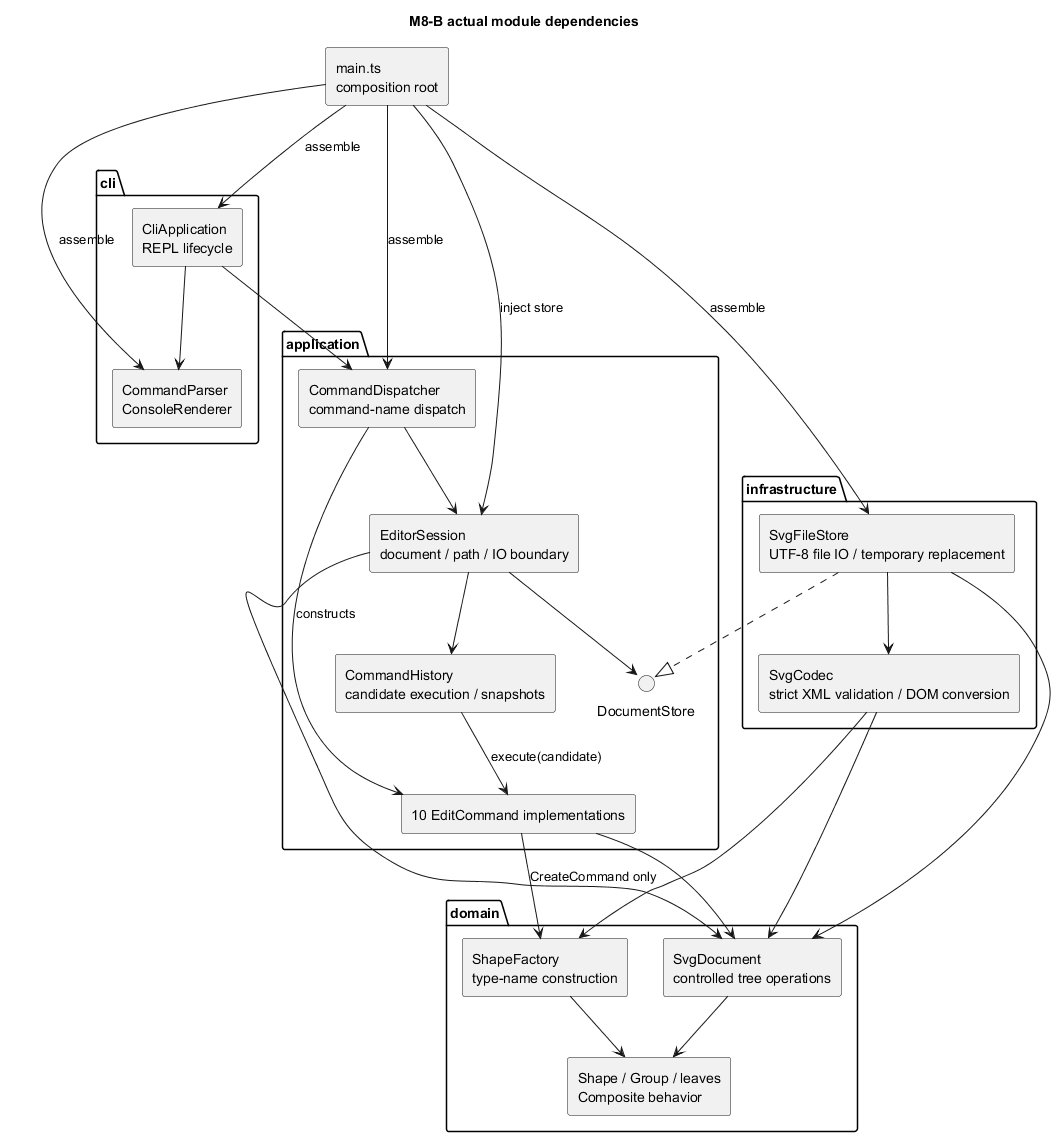

The diagram above was rendered by PlantUML. Its source (embedded in the PNG):
@startuml
title M8-B actual module dependencies
top to bottom direction
skinparam componentStyle rectangle
skinparam shadowing false
component "main.ts\ncomposition root" as main
package "cli" as cliPackage {
  component "CliApplication\nREPL lifecycle" as cli
  component "CommandParser\nConsoleRenderer" as terminal
  cli --> terminal
}
package application {
  component "CommandDispatcher\ncommand-name dispatch" as dispatcher
  component "EditorSession\ndocument / path / IO boundary" as session
  component "CommandHistory\ncandidate execution / snapshots" as history
  interface DocumentStore as store
  component "10 EditCommand implementations" as commands
  dispatcher --> session
  dispatcher --> commands : constructs
  session --> history
  session --> store
  history --> commands : execute(candidate)
}
package domain {
  component "SvgDocument\ncontrolled tree operations" as document
  component "ShapeFactory\ntype-name construction" as factory
  component "Shape / Group / leaves\nComposite behavior" as shapes
  document --> shapes
  factory --> shapes
}
package infrastructure {
  component "SvgFileStore\nUTF-8 file IO / temporary replacement" as files
  component "SvgCodec\nstrict XML validation / DOM conversion" as codec
  files ..|> store
  files --> codec
  files --> document
  codec --> factory
  codec --> document
}
cli --> dispatcher
commands --> document
commands --> factory : CreateCommand only
session --> document
main --> cli : assemble
main --> terminal : assemble
main --> dispatcher : assemble
main --> session : inject store
main --> files : assemble
@enduml